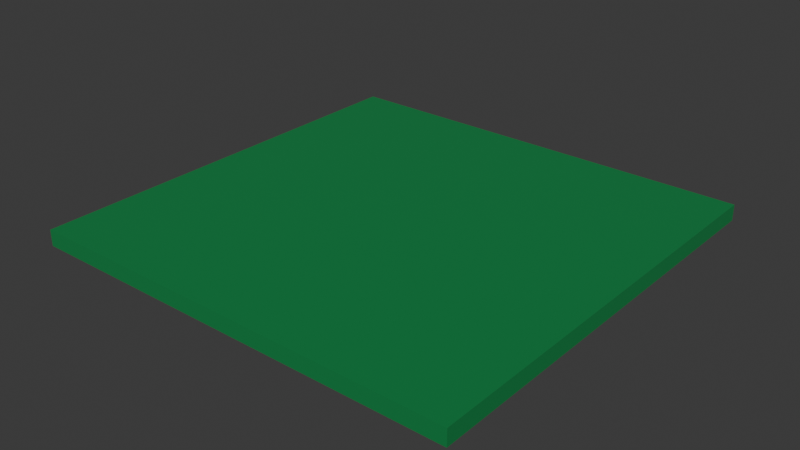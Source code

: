 # Source: MiddleBlock.blend  (saved by Blender 4.0.36; exported with 4.5.12 LTS)
import bpy
from mathutils import Matrix  # noqa: F401  (used for matrix-valued properties, if any)

bpy.ops.wm.read_factory_settings(use_empty=True)
scene = bpy.context.scene
scene.name = 'Scene'

# ---- collections
col_collection = bpy.data.collections.new('Collection'); scene.collection.children.link(col_collection)

# ---- materials (node trees are filled in below, after node groups)
mat_grass = bpy.data.materials.new('Grass')
mat_grass.alpha_threshold = 0.0
mat_grass.use_transparent_shadow = False
mat_grass.roughness = 0.5
mat_grass.line_color = (0.0, 0.0, 0.0, 1.0)

# ---- material node trees
mat_grass.use_nodes = True; mat_grass.node_tree.nodes.clear()
_N = mat_grass.node_tree.nodes; _L = mat_grass.node_tree.links
n0 = _N.new('ShaderNodeOutputMaterial'); n0.name = 'Material Output'; n0.location = (300, 300)
n1 = _N.new('ShaderNodeBsdfPrincipled'); n1.name = 'Principled BSDF'; n1.location = (10, 300)
n1.inputs[0].default_value = (0.01284, 0.2365, 0.0633, 1.0)
n1.inputs[3].default_value = 1.45
_L.new(n1.outputs[0], n0.inputs[0])
n0.is_active_output = True

# ---- world
world_world = bpy.data.worlds.new('World'); scene.world = world_world
world_world.use_nodes = True; world_world.node_tree.nodes.clear()
_N = world_world.node_tree.nodes; _L = world_world.node_tree.links
n0 = _N.new('ShaderNodeOutputWorld'); n0.name = 'World Output'; n0.location = (300, 300)
n1 = _N.new('ShaderNodeBackground'); n1.name = 'Background'; n1.location = (10, 300)
n1.inputs[0].default_value = (0.05088, 0.05088, 0.05088, 1.0)
_L.new(n1.outputs[0], n0.inputs[0])
n0.is_active_output = True
world_world.color = (0.05088, 0.05088, 0.05088)
world_world.use_sun_shadow = False
world_world.sun_shadow_jitter_overblur = 0.0

# ---- meshes
me_cube_001 = bpy.data.meshes.new('Cube.001')
me_cube_001.from_pydata([(-0.4993, -0.4993, -12.75), (-0.4993, 0.4993, -12.75), (0.4993, -0.4993, -12.75), (0.4993, 0.4993, -12.75)], [], [(3, 1, 0, 2)])
_uv = me_cube_001.uv_layers.new(name='UVMap')
_uv.uv.foreach_set('vector', [0.625, 0.5, 0.875, 0.5, 0.875, 0.75, 0.625, 0.75])
me_cube_001.materials.append(mat_grass)
me_cube_001.use_mirror_vertex_groups = False
me_cube_001.update()

# ---- objects
ob_grass = bpy.data.objects.new('Grass', me_cube_001)

# ---- transforms, parenting, visibility, modifiers, constraints
ob_grass.location = (0.0, 0.0, 1.0)
ob_grass.scale = (1.055, 1.035, 0.07753)
ob_grass.lock_rotations_4d = False
ob_grass.empty_display_type = 'ARROWS'
ob_grass.lineart.crease_threshold = 0.0
_m = ob_grass.modifiers.new('Solidify', 'SOLIDIFY')
_m.thickness = 0.5

# ---- collection membership
col_collection.objects.link(ob_grass)

# ---- scene / render settings (as saved in the file)
scene.frame_start = 1; scene.frame_end = 250; scene.frame_set(1)
scene.render.engine = 'BLENDER_EEVEE_NEXT'
scene.cycles.sampling_pattern = 'TABULATED_SOBOL'
bpy.context.view_layer.update()

# ---- added for rendering (the .blend has no active camera and no usable light): camera, sun
cam_auto = bpy.data.cameras.new('AutoCamera')
cam_auto.lens = 50.0
cam_auto.sensor_width = 36.0
cam_auto.clip_end = 1000.0
ob_auto_camera = bpy.data.objects.new('AutoCamera', cam_auto)
scene.collection.objects.link(ob_auto_camera)
ob_auto_camera.location = (1.36639, -1.63967, 1.08496)
ob_auto_camera.rotation_euler = (1.09748, -7.21219e-08, 0.694738)
scene.camera = ob_auto_camera
light_auto_sun = bpy.data.lights.new('AutoSun', 'SUN')
light_auto_sun.energy = 3.0
light_auto_sun.angle = 0.0523599
ob_auto_sun = bpy.data.objects.new('AutoSun', light_auto_sun)
scene.collection.objects.link(ob_auto_sun)
ob_auto_sun.rotation_euler = (0.872665, 0.174533, 0.523599)
bpy.context.view_layer.update()
